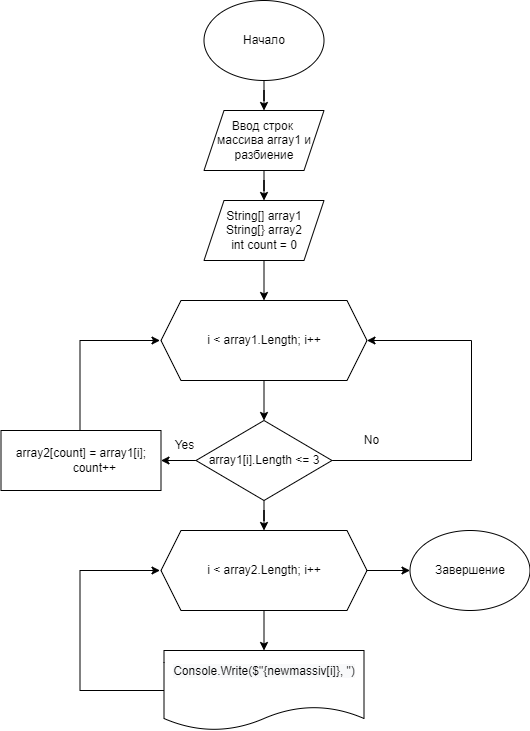

The diagram above was exported from draw.io. Its source (the exported page's mxGraphModel, read from the mxfile embedded in the PNG):
<mxGraphModel dx="868" dy="553" grid="1" gridSize="10" guides="1" tooltips="1" connect="1" arrows="1" fold="1" page="1" pageScale="1" pageWidth="827" pageHeight="1169" math="0" shadow="0">
  <root>
    <mxCell id="0" />
    <mxCell id="1" parent="0" />
    <mxCell id="lnwIZpkRQaloM9Lint1i-10" value="" style="edgeStyle=orthogonalEdgeStyle;rounded=0;orthogonalLoop=1;jettySize=auto;html=1;" parent="1" source="lnwIZpkRQaloM9Lint1i-1" target="lnwIZpkRQaloM9Lint1i-4" edge="1">
      <mxGeometry relative="1" as="geometry" />
    </mxCell>
    <mxCell id="lnwIZpkRQaloM9Lint1i-1" value="Начало" style="ellipse;whiteSpace=wrap;html=1;" parent="1" vertex="1">
      <mxGeometry x="292.5" y="40" width="120" height="80" as="geometry" />
    </mxCell>
    <mxCell id="eV5j_ecY0MzTMyTY_8PW-12" value="" style="edgeStyle=orthogonalEdgeStyle;rounded=0;orthogonalLoop=1;jettySize=auto;html=1;" edge="1" parent="1" source="lnwIZpkRQaloM9Lint1i-3" target="lnwIZpkRQaloM9Lint1i-6">
      <mxGeometry relative="1" as="geometry" />
    </mxCell>
    <mxCell id="lnwIZpkRQaloM9Lint1i-3" value="i &amp;lt; array1.Length;&amp;nbsp;i++" style="shape=hexagon;perimeter=hexagonPerimeter2;whiteSpace=wrap;html=1;fixedSize=1;" parent="1" vertex="1">
      <mxGeometry x="249.5" y="340" width="206" height="80" as="geometry" />
    </mxCell>
    <mxCell id="eV5j_ecY0MzTMyTY_8PW-70" value="" style="edgeStyle=orthogonalEdgeStyle;rounded=0;orthogonalLoop=1;jettySize=auto;html=1;" edge="1" parent="1" source="lnwIZpkRQaloM9Lint1i-4" target="eV5j_ecY0MzTMyTY_8PW-2">
      <mxGeometry relative="1" as="geometry" />
    </mxCell>
    <mxCell id="lnwIZpkRQaloM9Lint1i-4" value="Ввод строк&amp;nbsp;&lt;br&gt;массива array1 и разбиение" style="shape=parallelogram;perimeter=parallelogramPerimeter;whiteSpace=wrap;html=1;fixedSize=1;" parent="1" vertex="1">
      <mxGeometry x="292.5" y="150" width="120" height="60" as="geometry" />
    </mxCell>
    <mxCell id="eV5j_ecY0MzTMyTY_8PW-23" value="" style="edgeStyle=orthogonalEdgeStyle;rounded=0;orthogonalLoop=1;jettySize=auto;html=1;" edge="1" parent="1" source="lnwIZpkRQaloM9Lint1i-6" target="eV5j_ecY0MzTMyTY_8PW-3">
      <mxGeometry relative="1" as="geometry" />
    </mxCell>
    <mxCell id="eV5j_ecY0MzTMyTY_8PW-64" value="" style="edgeStyle=orthogonalEdgeStyle;rounded=0;orthogonalLoop=1;jettySize=auto;html=1;" edge="1" parent="1" source="lnwIZpkRQaloM9Lint1i-6" target="eV5j_ecY0MzTMyTY_8PW-63">
      <mxGeometry relative="1" as="geometry" />
    </mxCell>
    <mxCell id="eV5j_ecY0MzTMyTY_8PW-71" style="edgeStyle=orthogonalEdgeStyle;rounded=0;orthogonalLoop=1;jettySize=auto;html=1;entryX=1;entryY=0.5;entryDx=0;entryDy=0;" edge="1" parent="1" source="lnwIZpkRQaloM9Lint1i-6" target="lnwIZpkRQaloM9Lint1i-3">
      <mxGeometry relative="1" as="geometry">
        <mxPoint x="460" y="390" as="targetPoint" />
        <Array as="points">
          <mxPoint x="560" y="500" />
          <mxPoint x="560" y="380" />
        </Array>
      </mxGeometry>
    </mxCell>
    <mxCell id="lnwIZpkRQaloM9Lint1i-6" value="array1[i].Length &amp;lt;= 3" style="rhombus;whiteSpace=wrap;html=1;" parent="1" vertex="1">
      <mxGeometry x="284.5" y="460" width="136" height="80" as="geometry" />
    </mxCell>
    <mxCell id="eV5j_ecY0MzTMyTY_8PW-69" style="edgeStyle=orthogonalEdgeStyle;rounded=0;orthogonalLoop=1;jettySize=auto;html=1;" edge="1" parent="1" source="lnwIZpkRQaloM9Lint1i-7">
      <mxGeometry relative="1" as="geometry">
        <mxPoint x="248.5" y="610" as="targetPoint" />
        <Array as="points">
          <mxPoint x="168.5" y="730" />
          <mxPoint x="168.5" y="610" />
        </Array>
      </mxGeometry>
    </mxCell>
    <mxCell id="lnwIZpkRQaloM9Lint1i-7" value="&#10;&lt;span style=&quot;color: rgb(0, 0, 0); font-family: Helvetica; font-size: 12px; font-style: normal; font-variant-ligatures: normal; font-variant-caps: normal; font-weight: 400; letter-spacing: normal; orphans: 2; text-align: center; text-indent: 0px; text-transform: none; widows: 2; word-spacing: 0px; -webkit-text-stroke-width: 0px; background-color: rgb(248, 249, 250); text-decoration-thickness: initial; text-decoration-style: initial; text-decoration-color: initial; float: none; display: inline !important;&quot;&gt;Console.Write($&quot;{newmassiv[i]}, &quot;)&lt;/span&gt;&#10;&#10;" style="shape=document;whiteSpace=wrap;html=1;boundedLbl=1;" parent="1" vertex="1">
      <mxGeometry x="252.5" y="690" width="200" height="80" as="geometry" />
    </mxCell>
    <mxCell id="eV5j_ecY0MzTMyTY_8PW-9" value="" style="edgeStyle=orthogonalEdgeStyle;rounded=0;orthogonalLoop=1;jettySize=auto;html=1;" edge="1" parent="1" source="eV5j_ecY0MzTMyTY_8PW-2" target="lnwIZpkRQaloM9Lint1i-3">
      <mxGeometry relative="1" as="geometry" />
    </mxCell>
    <mxCell id="eV5j_ecY0MzTMyTY_8PW-2" value="String[] array1&lt;br&gt;String[} array2&lt;br&gt;int count = 0" style="shape=parallelogram;perimeter=parallelogramPerimeter;whiteSpace=wrap;html=1;fixedSize=1;" vertex="1" parent="1">
      <mxGeometry x="292.5" y="240" width="120" height="60" as="geometry" />
    </mxCell>
    <mxCell id="eV5j_ecY0MzTMyTY_8PW-24" style="edgeStyle=orthogonalEdgeStyle;rounded=0;orthogonalLoop=1;jettySize=auto;html=1;" edge="1" parent="1" source="eV5j_ecY0MzTMyTY_8PW-3">
      <mxGeometry relative="1" as="geometry">
        <mxPoint x="248.5" y="380" as="targetPoint" />
        <Array as="points">
          <mxPoint x="168.5" y="380" />
        </Array>
      </mxGeometry>
    </mxCell>
    <mxCell id="eV5j_ecY0MzTMyTY_8PW-3" value="&lt;div&gt;array2[count] = array1[i];&lt;/div&gt;&lt;div&gt;&amp;nbsp; &amp;nbsp; &amp;nbsp; &amp;nbsp; count++&lt;/div&gt;" style="rounded=0;whiteSpace=wrap;html=1;" vertex="1" parent="1">
      <mxGeometry x="89.5" y="470" width="160" height="60" as="geometry" />
    </mxCell>
    <mxCell id="eV5j_ecY0MzTMyTY_8PW-17" value="Завершение&lt;br&gt;" style="ellipse;whiteSpace=wrap;html=1;" vertex="1" parent="1">
      <mxGeometry x="498.5" y="570" width="120" height="80" as="geometry" />
    </mxCell>
    <mxCell id="eV5j_ecY0MzTMyTY_8PW-27" value="Yes" style="text;html=1;align=center;verticalAlign=middle;resizable=0;points=[];autosize=1;strokeColor=none;fillColor=none;" vertex="1" parent="1">
      <mxGeometry x="252.5" y="470" width="40" height="30" as="geometry" />
    </mxCell>
    <mxCell id="eV5j_ecY0MzTMyTY_8PW-67" value="" style="edgeStyle=orthogonalEdgeStyle;rounded=0;orthogonalLoop=1;jettySize=auto;html=1;" edge="1" parent="1" source="eV5j_ecY0MzTMyTY_8PW-63" target="lnwIZpkRQaloM9Lint1i-7">
      <mxGeometry relative="1" as="geometry" />
    </mxCell>
    <mxCell id="eV5j_ecY0MzTMyTY_8PW-68" value="" style="edgeStyle=orthogonalEdgeStyle;rounded=0;orthogonalLoop=1;jettySize=auto;html=1;" edge="1" parent="1" source="eV5j_ecY0MzTMyTY_8PW-63" target="eV5j_ecY0MzTMyTY_8PW-17">
      <mxGeometry relative="1" as="geometry" />
    </mxCell>
    <mxCell id="eV5j_ecY0MzTMyTY_8PW-63" value="i &amp;lt; array2.Length; i++" style="shape=hexagon;perimeter=hexagonPerimeter2;whiteSpace=wrap;html=1;fixedSize=1;" vertex="1" parent="1">
      <mxGeometry x="249.5" y="570" width="206" height="80" as="geometry" />
    </mxCell>
    <mxCell id="eV5j_ecY0MzTMyTY_8PW-72" value="No&lt;br&gt;" style="text;html=1;align=center;verticalAlign=middle;resizable=0;points=[];autosize=1;strokeColor=none;fillColor=none;" vertex="1" parent="1">
      <mxGeometry x="440" y="465" width="40" height="30" as="geometry" />
    </mxCell>
  </root>
</mxGraphModel>